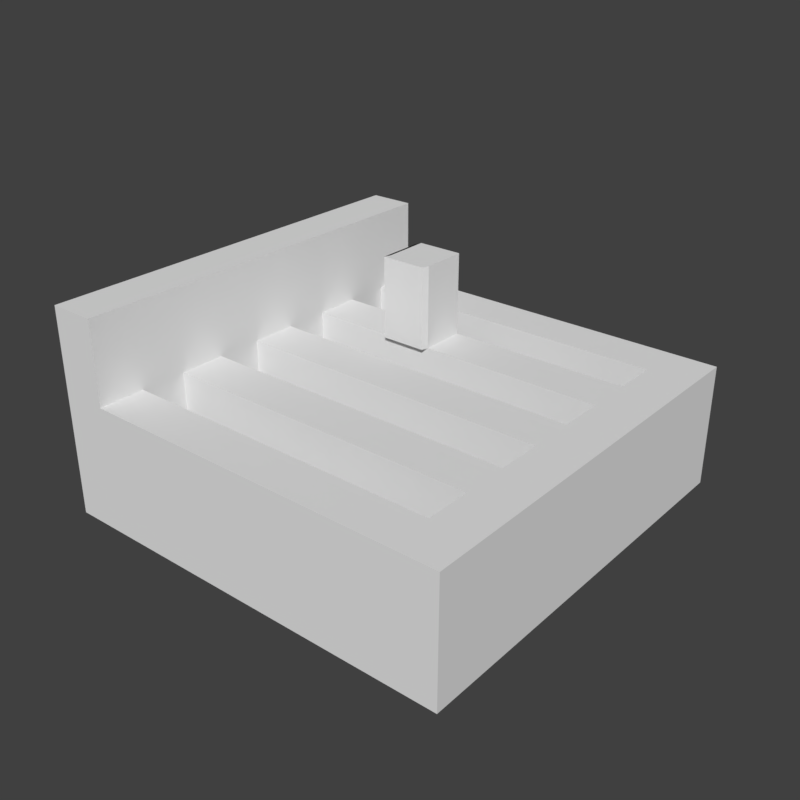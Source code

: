 # Source: raft1.blend  (saved by Blender 2.78.0; exported with 4.5.12 LTS)
import bpy
from mathutils import Matrix  # noqa: F401  (used for matrix-valued properties, if any)

bpy.ops.wm.read_factory_settings(use_empty=True)
scene = bpy.context.scene
scene.name = 'Scene'

# ---- collections
col_collection_1 = bpy.data.collections.new('Collection 1'); scene.collection.children.link(col_collection_1)

# ---- world
world_world = bpy.data.worlds.new('World'); scene.world = world_world
world_world.color = (0.05088, 0.05088, 0.05088)
world_world.use_sun_shadow = False
world_world.sun_shadow_jitter_overblur = 0.0
world_world.cycles.sampling_method = 'MANUAL'

# ---- meshes
me_grid = bpy.data.meshes.new('Grid')
me_grid.from_pydata([(-1.0, -1.0, 0.0), (-0.7778, -1.0, 0.0), (-0.5556, -1.0, 0.0), (-0.3333, -1.0, 0.0), (-0.1111, -1.0, 0.0), (0.1111, -1.0, 0.0), (0.3333, -1.0, 0.0), (0.5556, -1.0, 0.0), (0.7778, -1.0, 0.0), (1.0, -1.0, 0.0), (-1.0, -0.7778, 0.0), (-0.7778, -0.7778, 0.0), (-0.5556, -0.7778, 0.0), (-0.3333, -0.7778, 0.0), (-0.1111, -0.7778, 0.0), (0.1111, -0.7778, 0.0), (0.3333, -0.7778, 0.0), (0.5556, -0.7778, 0.0), (0.7778, -0.7778, 0.0), (1.0, -0.7778, 0.0), (-1.0, -0.5556, 0.0), (-0.7778, -0.5556, 0.0), (-0.5556, -0.5556, 0.0), (-0.3333, -0.5556, 0.0), (-0.1111, -0.5556, 0.0), (0.1111, -0.5556, 0.0), (0.3333, -0.5556, 0.0), (0.5556, -0.5556, 0.0), (0.7778, -0.5556, 0.0), (1.0, -0.5556, 0.0), (-1.0, -0.3333, 0.0), (-0.7778, -0.3333, 0.0), (-0.5556, -0.3333, 0.0), (-0.3333, -0.3333, 0.0), (-0.1111, -0.3333, 0.0), (0.1111, -0.3333, 0.0), (0.3333, -0.3333, 0.0), (0.5556, -0.3333, 0.0), (0.7778, -0.3333, 0.0), (1.0, -0.3333, 0.0), (-1.0, -0.1111, 0.0), (-0.7778, -0.1111, 0.0), (-0.5556, -0.1111, 0.0), (-0.3333, -0.1111, 0.0), (-0.1111, -0.1111, 0.0), (0.1111, -0.1111, 0.0), (0.3333, -0.1111, 0.0), (0.5556, -0.1111, 0.0), (0.7778, -0.1111, 0.0), (1.0, -0.1111, 0.0), (-1.0, 0.1111, 0.0), (-0.7778, 0.1111, 0.0), (-0.5556, 0.1111, 0.0), (-0.3333, 0.1111, 0.0), (-0.1111, 0.1111, 0.0), (0.1111, 0.1111, 0.0), (0.3333, 0.1111, 0.0), (0.5556, 0.1111, 0.0), (0.7778, 0.1111, 0.0), (1.0, 0.1111, 0.0), (-1.0, 0.3333, 0.0), (-0.7778, 0.3333, 0.0), (-0.5556, 0.3333, 0.0), (-0.3333, 0.3333, 0.0), (-0.1111, 0.3333, 0.0), (0.1111, 0.3333, 0.0), (0.3333, 0.3333, 0.0), (0.5556, 0.3333, 0.0), (0.7778, 0.3333, 0.0), (1.0, 0.3333, 0.0), (-1.0, 0.5556, 0.0), (-0.7778, 0.5556, 0.0), (-0.5556, 0.5556, 0.0), (-0.3333, 0.5556, 0.0), (-0.1111, 0.5556, 0.0), (0.1111, 0.5556, 0.0), (0.3333, 0.5556, 0.0), (0.5556, 0.5556, 0.0), (0.7778, 0.5556, 0.0), (1.0, 0.5556, 0.0), (-1.0, 0.7778, 0.0), (-0.7778, 0.7778, 0.0), (-0.5556, 0.7778, 0.0), (-0.3333, 0.7778, 0.0), (-0.1111, 0.7778, 0.0), (0.1111, 0.7778, 0.0), (0.3333, 0.7778, 0.0), (0.5556, 0.7778, 0.0), (0.7778, 0.7778, 0.0), (1.0, 0.7778, 0.0), (-1.0, 1.0, 0.0), (-0.7778, 1.0, 0.0), (-0.5556, 1.0, 0.0), (-0.3333, 1.0, 0.0), (-0.1111, 1.0, 0.0), (0.1111, 1.0, 0.0), (0.3333, 1.0, 0.0), (0.5556, 1.0, 0.0), (0.7778, 1.0, 0.0), (1.0, 1.0, 0.0), (-1.0, -0.7778, 0.2), (-1.0, -1.0, 0.2), (-0.7778, -1.0, 0.2), (-0.7778, -0.7778, 0.2), (-1.0, -0.5556, 0.2), (-0.7778, -0.5556, 0.2), (-1.0, -0.3333, 0.2), (-0.7778, -0.3333, 0.2), (-1.0, -0.1111, 0.2), (-0.7778, -0.1111, 0.2), (-1.0, 0.1111, 0.2), (-0.7778, 0.1111, 0.2), (-1.0, 0.3333, 0.2), (-0.7778, 0.3333, 0.2), (-0.1111, 0.3333, 0.2), (-0.3333, 0.3333, 0.2), (-1.0, 0.5556, 0.2), (-0.7778, 0.5556, 0.2), (-0.3333, 0.5556, 0.2), (-0.1111, 0.5556, 0.2), (-1.0, 0.7778, 0.2), (-0.7778, 0.7778, 0.2), (-1.0, 1.0, 0.2), (-0.7778, 1.0, 0.2), (-1.0, -0.7778, 0.2), (-1.0, -1.0, 0.2), (-0.7778, -1.0, 0.2), (-0.7778, -0.7778, 0.2), (-1.0, -0.5556, 0.2), (-0.7778, -0.5556, 0.2), (-1.0, -0.3333, 0.2), (-0.7778, -0.3333, 0.2), (-1.0, -0.1111, 0.2), (-0.7778, -0.1111, 0.2), (-1.0, 0.1111, 0.2), (-0.7778, 0.1111, 0.2), (-1.0, 0.3333, 0.2), (-0.7778, 0.3333, 0.2), (-0.1111, 0.3333, 0.2), (-0.3333, 0.3333, 0.2), (-1.0, 0.5556, 0.2), (-0.7778, 0.5556, 0.2), (-0.3333, 0.5556, 0.2), (-0.1111, 0.5556, 0.2), (-1.0, 0.7778, 0.2), (-0.7778, 0.7778, 0.2), (-1.0, 1.0, 0.2), (-0.7778, 1.0, 0.2), (-1.0, -0.7778, 0.2), (-1.0, -1.0, 0.2), (-0.7778, -1.0, 0.2), (-0.7778, -0.7778, 0.2), (-1.0, -0.5556, 0.2), (-0.7778, -0.5556, 0.2), (-1.0, -0.3333, 0.2), (-0.7778, -0.3333, 0.2), (-1.0, -0.1111, 0.2), (-0.7778, -0.1111, 0.2), (-1.0, 0.1111, 0.2), (-0.7778, 0.1111, 0.2), (-1.0, 0.3333, 0.2), (-0.7778, 0.3333, 0.2), (-0.1111, 0.3333, 0.2), (-0.3333, 0.3333, 0.2), (-1.0, 0.5556, 0.2), (-0.7778, 0.5556, 0.2), (-0.3333, 0.5556, 0.2), (-0.1111, 0.5556, 0.2), (-1.0, 0.7778, 0.2), (-0.7778, 0.7778, 0.2), (-1.0, 1.0, 0.2), (-0.7778, 1.0, 0.2), (-1.0, -0.7778, 0.4), (-1.0, -1.0, 0.4), (-0.7778, -1.0, 0.4), (-0.7778, -0.7778, 0.4), (-1.0, -0.5556, 0.4), (-0.7778, -0.5556, 0.4), (-1.0, -0.3333, 0.4), (-0.7778, -0.3333, 0.4), (-1.0, -0.1111, 0.4), (-0.7778, -0.1111, 0.4), (-1.0, 0.1111, 0.4), (-0.7778, 0.1111, 0.4), (-1.0, 0.3333, 0.4), (-0.7778, 0.3333, 0.4), (-0.1111, 0.3333, 0.4), (-0.3333, 0.3333, 0.4), (-1.0, 0.5556, 0.4), (-0.7778, 0.5556, 0.4), (-0.3333, 0.5556, 0.4), (-0.1111, 0.5556, 0.4), (-1.0, 0.7778, 0.4), (-0.7778, 0.7778, 0.4), (-1.0, 1.0, 0.4), (-0.7778, 1.0, 0.4), (-0.7778, -1.0, 0.2), (-0.7778, -0.7778, 0.2), (-0.5556, -1.0, 0.2), (-0.5556, -0.7778, 0.2), (-0.3333, -1.0, 0.2), (-0.3333, -0.7778, 0.2), (-0.1111, -1.0, 0.2), (-0.1111, -0.7778, 0.2), (0.1111, -1.0, 0.2), (0.1111, -0.7778, 0.2), (0.3333, -1.0, 0.2), (0.3333, -0.7778, 0.2), (0.5556, -1.0, 0.2), (0.5556, -0.7778, 0.2), (0.7778, -1.0, 0.2), (0.7778, -0.7778, 0.2), (1.0, -1.0, 0.2), (1.0, -0.7778, 0.2), (-0.5556, -0.5556, 0.2), (-0.7778, -0.5556, 0.2), (-0.3333, -0.5556, 0.2), (-0.1111, -0.5556, 0.2), (0.1111, -0.5556, 0.2), (0.3333, -0.5556, 0.2), (0.5556, -0.5556, 0.2), (0.7778, -0.5556, 0.2), (1.0, -0.5556, 0.2), (-0.7778, -0.3333, 0.2), (-0.5556, -0.3333, 0.2), (-0.3333, -0.3333, 0.2), (-0.1111, -0.3333, 0.2), (0.1111, -0.3333, 0.2), (0.3333, -0.3333, 0.2), (0.5556, -0.3333, 0.2), (0.7778, -0.3333, 0.2), (1.0, -0.3333, 0.2), (-0.5556, -0.1111, 0.2), (-0.7778, -0.1111, 0.2), (-0.3333, -0.1111, 0.2), (-0.1111, -0.1111, 0.2), (0.1111, -0.1111, 0.2), (0.3333, -0.1111, 0.2), (0.5556, -0.1111, 0.2), (0.7778, -0.1111, 0.2), (1.0, -0.1111, 0.2), (-0.7778, 0.1111, 0.2), (-0.5556, 0.1111, 0.2), (-0.3333, 0.1111, 0.2), (-0.1111, 0.1111, 0.2), (0.1111, 0.1111, 0.2), (0.3333, 0.1111, 0.2), (0.5556, 0.1111, 0.2), (0.7778, 0.1111, 0.2), (1.0, 0.1111, 0.2), (-0.5556, 0.3333, 0.2), (-0.7778, 0.3333, 0.2), (-0.3333, 0.3333, 0.2), (0.1111, 0.3333, 0.2), (-0.1111, 0.3333, 0.2), (0.3333, 0.3333, 0.2), (0.5556, 0.3333, 0.2), (0.7778, 0.3333, 0.2), (1.0, 0.3333, 0.2), (-0.7778, 0.5556, 0.2), (-0.5556, 0.5556, 0.2), (-0.3333, 0.5556, 0.2), (-0.1111, 0.5556, 0.2), (0.1111, 0.5556, 0.2), (0.3333, 0.5556, 0.2), (0.5556, 0.5556, 0.2), (0.7778, 0.5556, 0.2), (1.0, 0.5556, 0.2), (-0.5556, 0.7778, 0.2), (-0.7778, 0.7778, 0.2), (-0.3333, 0.7778, 0.2), (-0.1111, 0.7778, 0.2), (0.1111, 0.7778, 0.2), (0.3333, 0.7778, 0.2), (0.5556, 0.7778, 0.2), (0.7778, 0.7778, 0.2), (1.0, 0.7778, 0.2), (-0.7778, 1.0, 0.2), (-0.5556, 1.0, 0.2), (-0.3333, 1.0, 0.2), (-0.1111, 1.0, 0.2), (0.1111, 1.0, 0.2), (0.3333, 1.0, 0.2), (0.5556, 1.0, 0.2), (0.7778, 1.0, 0.2), (1.0, 1.0, 0.2), (-1.0, -0.7778, 0.6), (-1.0, -1.0, 0.6), (-0.7778, -1.0, 0.6), (-0.7778, -0.7778, 0.6), (-1.0, -0.5556, 0.6), (-0.7778, -0.5556, 0.6), (-1.0, -0.3333, 0.6), (-0.7778, -0.3333, 0.6), (-1.0, -0.1111, 0.6), (-0.7778, -0.1111, 0.6), (-1.0, 0.1111, 0.6), (-0.7778, 0.1111, 0.6), (-1.0, 0.3333, 0.6), (-0.7778, 0.3333, 0.6), (-0.1111, 0.3333, 0.6), (-0.3333, 0.3333, 0.6), (-1.0, 0.5556, 0.6), (-0.7778, 0.5556, 0.6), (-0.3333, 0.5556, 0.6), (-0.1111, 0.5556, 0.6), (-1.0, 0.7778, 0.6), (-0.7778, 0.7778, 0.6), (-1.0, 1.0, 0.6), (-0.7778, 1.0, 0.6), (-0.7778, -1.0, 0.6), (-0.7778, -0.7778, 0.6), (-0.5556, -1.0, 0.6), (-0.5556, -0.7778, 0.6), (-0.3333, -1.0, 0.6), (-0.3333, -0.7778, 0.6), (-0.1111, -1.0, 0.6), (-0.1111, -0.7778, 0.6), (0.1111, -1.0, 0.6), (0.1111, -0.7778, 0.6), (0.3333, -1.0, 0.6), (0.3333, -0.7778, 0.6), (0.5556, -1.0, 0.6), (0.5556, -0.7778, 0.6), (0.7778, -1.0, 0.6), (0.7778, -0.7778, 0.6), (1.0, -1.0, 0.6), (1.0, -0.7778, 0.6), (-0.5556, -0.5556, 0.6), (-0.7778, -0.5556, 0.6), (-0.3333, -0.5556, 0.6), (-0.1111, -0.5556, 0.6), (0.1111, -0.5556, 0.6), (0.3333, -0.5556, 0.6), (0.5556, -0.5556, 0.6), (0.7778, -0.5556, 0.6), (1.0, -0.5556, 0.6), (-0.7778, -0.3333, 0.6), (-0.5556, -0.3333, 0.6), (-0.3333, -0.3333, 0.6), (-0.1111, -0.3333, 0.6), (0.1111, -0.3333, 0.6), (0.3333, -0.3333, 0.6), (0.5556, -0.3333, 0.6), (0.7778, -0.3333, 0.6), (1.0, -0.3333, 0.6), (-0.5556, -0.1111, 0.6), (-0.7778, -0.1111, 0.6), (-0.3333, -0.1111, 0.6), (-0.1111, -0.1111, 0.6), (0.1111, -0.1111, 0.6), (0.3333, -0.1111, 0.6), (0.5556, -0.1111, 0.6), (0.7778, -0.1111, 0.6), (1.0, -0.1111, 0.6), (-0.7778, 0.1111, 0.6), (-0.5556, 0.1111, 0.6), (-0.3333, 0.1111, 0.6), (-0.1111, 0.1111, 0.6), (0.1111, 0.1111, 0.6), (0.3333, 0.1111, 0.6), (0.5556, 0.1111, 0.6), (0.7778, 0.1111, 0.6), (1.0, 0.1111, 0.6), (-0.5556, 0.3333, 0.6), (-0.7778, 0.3333, 0.6), (-0.3333, 0.3333, 0.6), (0.1111, 0.3333, 0.6), (-0.1111, 0.3333, 0.6), (0.3333, 0.3333, 0.6), (0.5556, 0.3333, 0.6), (0.7778, 0.3333, 0.6), (1.0, 0.3333, 0.6), (-0.7778, 0.5556, 0.6), (-0.5556, 0.5556, 0.6), (-0.3333, 0.5556, 0.6), (-0.1111, 0.5556, 0.6), (0.1111, 0.5556, 0.6), (0.3333, 0.5556, 0.6), (0.5556, 0.5556, 0.6), (0.7778, 0.5556, 0.6), (1.0, 0.5556, 0.6), (-0.5556, 0.7778, 0.6), (-0.7778, 0.7778, 0.6), (-0.3333, 0.7778, 0.6), (-0.1111, 0.7778, 0.6), (0.1111, 0.7778, 0.6), (0.3333, 0.7778, 0.6), (0.5556, 0.7778, 0.6), (0.7778, 0.7778, 0.6), (1.0, 0.7778, 0.6), (-0.7778, 1.0, 0.6), (-0.5556, 1.0, 0.6), (-0.3333, 1.0, 0.6), (-0.1111, 1.0, 0.6), (0.1111, 1.0, 0.6), (0.3333, 1.0, 0.6), (0.5556, 1.0, 0.6), (0.7778, 1.0, 0.6), (1.0, 1.0, 0.6), (-1.0, -0.7778, 1.0), (-1.0, -1.0, 1.0), (-0.7778, -1.0, 1.0), (-0.7778, -0.7778, 1.0), (-1.0, -0.5556, 1.0), (-0.7778, -0.5556, 1.0), (-1.0, -0.3333, 1.0), (-0.7778, -0.3333, 1.0), (-1.0, -0.1111, 1.0), (-0.7778, -0.1111, 1.0), (-1.0, 0.1111, 1.0), (-0.7778, 0.1111, 1.0), (-1.0, 0.3333, 1.0), (-0.7778, 0.3333, 1.0), (-0.1111, 0.3333, 1.0), (-0.3333, 0.3333, 1.0), (-1.0, 0.5556, 1.0), (-0.7778, 0.5556, 1.0), (-0.3333, 0.5556, 1.0), (-0.1111, 0.5556, 1.0), (-1.0, 0.7778, 1.0), (-0.7778, 0.7778, 1.0), (-1.0, 1.0, 1.0), (-0.7778, 1.0, 1.0), (-0.1218, 0.3013, 0.6), (-0.344, 0.3013, 0.6), (-0.1218, 0.3013, 1.0), (-0.344, 0.3013, 1.0), (-0.344, 0.5235, 1.0), (-0.1218, 0.5235, 1.0)], [], [(40, 30, 106, 108), (23, 24, 217, 216), (51, 41, 233, 241), (189, 193, 307, 303), (77, 76, 264, 265), (22, 23, 216, 214), (192, 188, 302, 306), (191, 190, 304, 305), (76, 75, 263, 264), (11, 21, 105, 103), (11, 12, 22, 21), (12, 13, 23, 22), (13, 14, 24, 23), (14, 15, 25, 24), (15, 16, 26, 25), (16, 17, 27, 26), (17, 18, 28, 27), (21, 22, 214, 215), (81, 91, 123, 121), (39, 49, 240, 231), (186, 191, 305, 300), (47, 48, 239, 238), (190, 187, 301, 304), (75, 74, 262, 263), (48, 38, 230, 239), (46, 47, 238, 237), (185, 189, 303, 299), (20, 10, 100, 104), (31, 32, 42, 41), (32, 33, 43, 42), (33, 34, 44, 43), (34, 35, 45, 44), (35, 36, 46, 45), (36, 37, 47, 46), (37, 38, 48, 47), (188, 184, 298, 302), (61, 71, 117, 113), (74, 64, 254, 262), (45, 46, 237, 236), (187, 186, 300, 301), (73, 72, 260, 261), (9, 19, 213, 212), (63, 73, 261, 252), (8, 9, 212, 210), (99, 98, 284, 285), (90, 80, 120, 122), (51, 52, 62, 61), (52, 53, 63, 62), (53, 54, 64, 63), (54, 55, 65, 64), (55, 56, 66, 65), (56, 57, 67, 66), (57, 58, 68, 67), (44, 45, 236, 235), (74, 73, 118, 119), (183, 185, 299, 297), (72, 71, 259, 260), (41, 51, 111, 109), (18, 17, 209, 211), (89, 99, 285, 276), (184, 182, 296, 298), (98, 97, 283, 284), (43, 44, 235, 234), (70, 60, 112, 116), (71, 72, 82, 81), (72, 73, 83, 82), (73, 74, 84, 83), (74, 75, 85, 84), (75, 76, 86, 85), (76, 77, 87, 86), (77, 78, 88, 87), (7, 8, 210, 208), (64, 74, 119, 114), (181, 183, 297, 295), (71, 61, 251, 259), (17, 16, 207, 209), (97, 96, 282, 283), (42, 43, 234, 232), (182, 180, 294, 296), (6, 7, 208, 206), (96, 95, 281, 282), (101, 102, 103, 100), (100, 103, 105, 104), (104, 105, 107, 106), (106, 107, 109, 108), (108, 109, 111, 110), (110, 111, 113, 112), (112, 113, 117, 116), (115, 114, 119, 118), (116, 117, 121, 120), (120, 121, 123, 122), (10, 0, 101, 100), (91, 90, 122, 123), (31, 41, 109, 107), (60, 50, 110, 112), (63, 64, 114, 115), (0, 1, 102, 101), (80, 70, 116, 120), (51, 61, 113, 111), (1, 11, 103, 102), (73, 63, 115, 118), (71, 81, 121, 117), (30, 20, 104, 106), (50, 40, 108, 110), (21, 31, 107, 105), (125, 124, 127, 126), (124, 128, 129, 127), (128, 130, 131, 129), (130, 132, 133, 131), (132, 134, 135, 133), (134, 136, 137, 135), (136, 140, 141, 137), (139, 142, 143, 138), (140, 144, 145, 141), (144, 146, 147, 145), (161, 165, 189, 185), (158, 156, 180, 182), (164, 160, 184, 188), (151, 153, 177, 175), (165, 169, 193, 189), (163, 162, 186, 187), (152, 148, 172, 176), (168, 164, 188, 192), (155, 157, 181, 179), (167, 166, 190, 191), (140, 136, 160, 164), (134, 132, 156, 158), (137, 141, 165, 161), (133, 135, 159, 157), (146, 144, 168, 170), (130, 128, 152, 154), (124, 125, 149, 148), (145, 147, 171, 169), (129, 131, 155, 153), (142, 139, 163, 166), (125, 126, 150, 149), (136, 134, 158, 160), (147, 146, 170, 171), (138, 143, 167, 162), (126, 127, 151, 150), (135, 137, 161, 159), (132, 130, 154, 156), (143, 142, 166, 167), (131, 133, 157, 155), (144, 140, 164, 168), (128, 124, 148, 152), (139, 138, 162, 163), (141, 145, 169, 165), (127, 129, 153, 151), (179, 181, 295, 293), (41, 42, 232, 233), (59, 69, 258, 249), (16, 15, 205, 207), (180, 178, 292, 294), (67, 68, 257, 256), (95, 94, 280, 281), (68, 58, 248, 257), (5, 6, 206, 204), (177, 179, 293, 291), (157, 159, 183, 181), (170, 168, 192, 194), (154, 152, 176, 178), (148, 149, 173, 172), (169, 171, 195, 193), (153, 155, 179, 177), (166, 163, 187, 190), (149, 150, 174, 173), (160, 158, 182, 184), (171, 170, 194, 195), (162, 167, 191, 186), (150, 151, 175, 174), (159, 161, 185, 183), (156, 154, 178, 180), (224, 223, 337, 338), (259, 251, 365, 373), (291, 293, 407, 405), (292, 290, 404, 406), (223, 215, 329, 337), (249, 258, 372, 363), (256, 257, 371, 370), (289, 291, 405, 403), (213, 222, 336, 327), (257, 248, 362, 371), (290, 286, 400, 404), (220, 221, 335, 334), (255, 256, 370, 369), (221, 211, 325, 335), (253, 255, 369, 367), (288, 289, 403, 402), (219, 220, 334, 333), (254, 253, 367, 368), (287, 288, 402, 401), (218, 219, 333, 332), (250, 252, 366, 364), (286, 287, 401, 400), (217, 218, 332, 331), (251, 250, 364, 365), (285, 284, 398, 399), (216, 217, 331, 330), (276, 285, 399, 390), (214, 216, 330, 328), (240, 249, 363, 354), (284, 283, 397, 398), (215, 214, 328, 329), (248, 247, 361, 362), (283, 282, 396, 397), (212, 213, 327, 326), (247, 246, 360, 361), (210, 212, 326, 324), (282, 281, 395, 396), (211, 209, 323, 325), (246, 245, 359, 360), (281, 280, 394, 395), (208, 210, 324, 322), (245, 244, 358, 359), (209, 207, 321, 323), (280, 279, 393, 394), (244, 243, 357, 358), (206, 208, 322, 320), (279, 278, 392, 393), (207, 205, 319, 321), (243, 242, 356, 357), (278, 277, 391, 392), (204, 206, 320, 318), (242, 241, 355, 356), (205, 203, 317, 319), (78, 77, 265, 266), (194, 192, 306, 308), (69, 79, 267, 258), (193, 195, 309, 307), (52, 51, 241, 242), (24, 25, 218, 217), (195, 194, 308, 309), (53, 52, 242, 243), (25, 26, 219, 218), (54, 53, 243, 244), (26, 27, 220, 219), (28, 18, 211, 221), (81, 82, 268, 269), (55, 54, 244, 245), (27, 28, 221, 220), (19, 29, 222, 213), (82, 83, 270, 268), (56, 55, 245, 246), (83, 84, 271, 270), (57, 56, 246, 247), (31, 21, 215, 223), (84, 85, 272, 271), (58, 57, 247, 248), (49, 59, 249, 240), (32, 31, 223, 224), (85, 86, 273, 272), (33, 32, 224, 225), (86, 87, 274, 273), (11, 1, 196, 197), (88, 78, 266, 275), (34, 33, 225, 226), (87, 88, 275, 274), (1, 2, 198, 196), (79, 89, 276, 267), (61, 62, 250, 251), (35, 34, 226, 227), (12, 11, 197, 199), (2, 3, 200, 198), (62, 63, 252, 250), (36, 35, 227, 228), (172, 173, 287, 286), (91, 81, 269, 277), (173, 174, 288, 287), (13, 12, 199, 201), (174, 175, 289, 288), (37, 36, 228, 229), (3, 4, 202, 200), (92, 91, 277, 278), (64, 65, 253, 254), (176, 172, 286, 290), (38, 37, 229, 230), (14, 13, 201, 203), (175, 177, 291, 289), (29, 39, 231, 222), (93, 92, 278, 279), (4, 5, 204, 202), (65, 66, 255, 253), (178, 176, 290, 292), (94, 93, 279, 280), (15, 14, 203, 205), (66, 67, 256, 255), (310, 312, 313, 311), (312, 314, 315, 313), (314, 316, 317, 315), (316, 318, 319, 317), (318, 320, 321, 319), (320, 322, 323, 321), (322, 324, 325, 323), (324, 326, 327, 325), (325, 327, 336, 335), (329, 328, 338, 337), (328, 330, 339, 338), (330, 331, 340, 339), (331, 332, 341, 340), (332, 333, 342, 341), (333, 334, 343, 342), (334, 335, 344, 343), (335, 336, 345, 344), (344, 345, 354, 353), (347, 346, 356, 355), (346, 348, 357, 356), (348, 349, 358, 357), (349, 350, 359, 358), (350, 351, 360, 359), (351, 352, 361, 360), (352, 353, 362, 361), (353, 354, 363, 362), (362, 363, 372, 371), (365, 364, 374, 373), (364, 366, 375, 374), (368, 367, 377, 376), (367, 369, 378, 377), (369, 370, 379, 378), (370, 371, 380, 379), (371, 372, 381, 380), (380, 381, 390, 389), (383, 382, 392, 391), (382, 384, 393, 392), (384, 385, 394, 393), (385, 386, 395, 394), (386, 387, 396, 395), (387, 388, 397, 396), (388, 389, 398, 397), (389, 390, 399, 398), (401, 402, 403, 400), (400, 403, 405, 404), (404, 405, 407, 406), (406, 407, 409, 408), (408, 409, 411, 410), (410, 411, 413, 412), (412, 413, 417, 416), (418, 415, 427, 428), (416, 417, 421, 420), (420, 421, 423, 422), (294, 292, 406, 408), (260, 259, 373, 374), (225, 224, 338, 339), (293, 295, 409, 407), (252, 261, 375, 366), (261, 260, 374, 375), (226, 225, 339, 340), (296, 294, 408, 410), (262, 254, 368, 376), (295, 297, 411, 409), (227, 226, 340, 341), (263, 262, 376, 377), (298, 296, 410, 412), (228, 227, 341, 342), (297, 299, 413, 411), (264, 263, 377, 378), (229, 228, 342, 343), (419, 418, 428, 429), (265, 264, 378, 379), (302, 298, 412, 416), (230, 229, 343, 344), (299, 303, 417, 413), (266, 265, 379, 380), (222, 231, 345, 336), (258, 267, 381, 372), (304, 301, 415, 418), (197, 196, 310, 311), (233, 232, 346, 347), (300, 305, 419, 414), (196, 198, 312, 310), (269, 268, 382, 383), (232, 234, 348, 346), (305, 304, 418, 419), (268, 270, 384, 382), (234, 235, 349, 348), (306, 302, 416, 420), (199, 197, 311, 313), (270, 271, 385, 384), (235, 236, 350, 349), (303, 307, 421, 417), (198, 200, 314, 312), (271, 272, 386, 385), (236, 237, 351, 350), (272, 273, 387, 386), (237, 238, 352, 351), (308, 306, 420, 422), (201, 199, 313, 315), (273, 274, 388, 387), (239, 230, 344, 353), (307, 309, 423, 421), (200, 202, 316, 314), (275, 266, 380, 389), (238, 239, 353, 352), (309, 308, 422, 423), (274, 275, 389, 388), (231, 240, 354, 345), (203, 201, 315, 317), (267, 276, 390, 381), (202, 204, 318, 316), (241, 233, 347, 355), (277, 269, 383, 391), (427, 426, 429, 428), (425, 424, 426, 427), (300, 414, 426, 424), (414, 419, 429, 426), (301, 300, 424, 425), (415, 301, 425, 427)])
me_grid.use_remesh_preserve_volume = False
me_grid.use_remesh_preserve_attributes = False
me_grid.use_mirror_vertex_groups = False
me_grid.update()

# ---- objects
ob_grid = bpy.data.objects.new('Grid', me_grid)

# ---- transforms, parenting, visibility, modifiers, constraints
ob_grid.location = (0.0, 0.0, 0.0)
ob_grid.scale = (20.0, 20.0, 20.0)
ob_grid.lineart.crease_threshold = 0.0

# ---- collection membership
col_collection_1.objects.link(ob_grid)

# ---- scene / render settings (as saved in the file)
scene.frame_start = 1; scene.frame_end = 250; scene.frame_set(1)
scene.render.engine = 'BLENDER_EEVEE_NEXT'
scene.render.resolution_x = 80
scene.render.resolution_y = 80
scene.render.resolution_percentage = 50
scene.render.dither_intensity = 0.0
scene.cycles.use_denoising = False
scene.cycles.samples = 128
scene.cycles.sampling_pattern = 'TABULATED_SOBOL'
scene.cycles.light_sampling_threshold = 0.0
scene.cycles.use_adaptive_sampling = False
scene.cycles.use_light_tree = False
scene.cycles.blur_glossy = 0.0
scene.cycles.sample_clamp_indirect = 0.0
scene.view_settings.view_transform = 'Standard'
bpy.context.view_layer.update()

# ---- added for rendering (the .blend has no active camera and no usable light): camera, sun
cam_auto = bpy.data.cameras.new('AutoCamera')
cam_auto.lens = 50.0
cam_auto.sensor_width = 36.0
cam_auto.clip_end = 1000.0
ob_auto_camera = bpy.data.objects.new('AutoCamera', cam_auto)
scene.collection.objects.link(ob_auto_camera)
ob_auto_camera.location = (55.5135, -66.6162, 54.4108)
ob_auto_camera.rotation_euler = (1.09748, -7.21219e-08, 0.694738)
scene.camera = ob_auto_camera
light_auto_sun = bpy.data.lights.new('AutoSun', 'SUN')
light_auto_sun.energy = 3.0
light_auto_sun.angle = 0.0523599
ob_auto_sun = bpy.data.objects.new('AutoSun', light_auto_sun)
scene.collection.objects.link(ob_auto_sun)
ob_auto_sun.rotation_euler = (0.872665, 0.174533, 0.523599)
bpy.context.view_layer.update()
